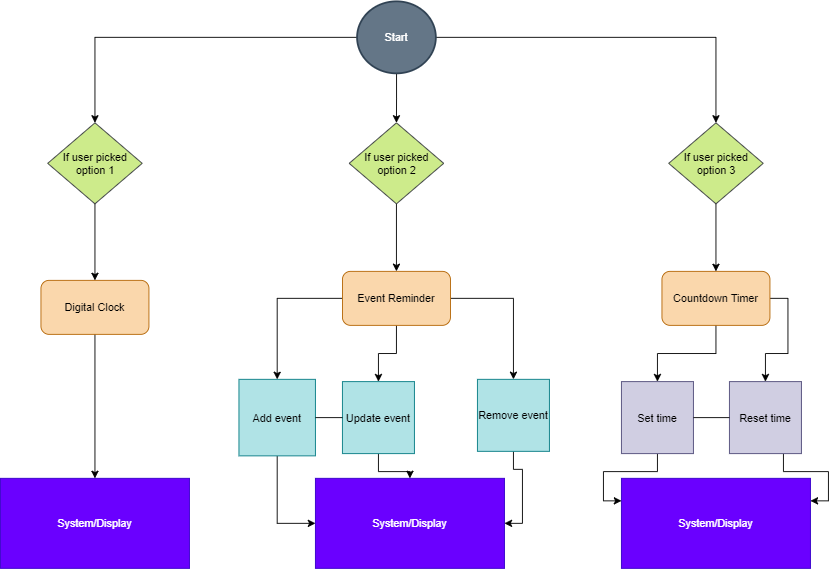

The diagram above was exported from draw.io. Its source (the exported page's mxGraphModel, read from the mxfile embedded in the PNG):
<mxGraphModel dx="1038" dy="1716" grid="1" gridSize="10" guides="1" tooltips="1" connect="1" arrows="1" fold="1" page="1" pageScale="1" pageWidth="827" pageHeight="1169" math="0" shadow="0">
  <root>
    <mxCell id="WIyWlLk6GJQsqaUBKTNV-0" />
    <mxCell id="WIyWlLk6GJQsqaUBKTNV-1" parent="WIyWlLk6GJQsqaUBKTNV-0" />
    <mxCell id="YrzJhI9VxRN4FJYxPF63-0" value="System/Display" style="rounded=0;whiteSpace=wrap;html=1;fillColor=#6a00ff;strokeColor=#3700CC;fontColor=#ffffff;" parent="WIyWlLk6GJQsqaUBKTNV-1" vertex="1">
      <mxGeometry x="80" y="460" width="210" height="100" as="geometry" />
    </mxCell>
    <mxCell id="JV4fjXIDaSrTtyWJPONa-2" style="edgeStyle=orthogonalEdgeStyle;rounded=0;orthogonalLoop=1;jettySize=auto;html=1;entryX=0.5;entryY=0;entryDx=0;entryDy=0;" edge="1" parent="WIyWlLk6GJQsqaUBKTNV-1" source="YrzJhI9VxRN4FJYxPF63-2" target="YrzJhI9VxRN4FJYxPF63-0">
      <mxGeometry relative="1" as="geometry">
        <mxPoint x="185" y="370" as="targetPoint" />
      </mxGeometry>
    </mxCell>
    <mxCell id="YrzJhI9VxRN4FJYxPF63-2" value="Digital Clock" style="rounded=1;whiteSpace=wrap;html=1;fillColor=#fad7ac;strokeColor=#b46504;" parent="WIyWlLk6GJQsqaUBKTNV-1" vertex="1">
      <mxGeometry x="125" y="240" width="120" height="60" as="geometry" />
    </mxCell>
    <mxCell id="YrzJhI9VxRN4FJYxPF63-21" style="edgeStyle=orthogonalEdgeStyle;rounded=0;orthogonalLoop=1;jettySize=auto;html=1;entryX=0.5;entryY=0;entryDx=0;entryDy=0;" parent="WIyWlLk6GJQsqaUBKTNV-1" source="YrzJhI9VxRN4FJYxPF63-3" target="YrzJhI9VxRN4FJYxPF63-10" edge="1">
      <mxGeometry relative="1" as="geometry" />
    </mxCell>
    <mxCell id="JV4fjXIDaSrTtyWJPONa-0" style="edgeStyle=orthogonalEdgeStyle;rounded=0;orthogonalLoop=1;jettySize=auto;html=1;exitX=0;exitY=0.5;exitDx=0;exitDy=0;entryX=0.5;entryY=0;entryDx=0;entryDy=0;" edge="1" parent="WIyWlLk6GJQsqaUBKTNV-1" source="YrzJhI9VxRN4FJYxPF63-3" target="YrzJhI9VxRN4FJYxPF63-9">
      <mxGeometry relative="1" as="geometry" />
    </mxCell>
    <mxCell id="JV4fjXIDaSrTtyWJPONa-1" style="edgeStyle=orthogonalEdgeStyle;rounded=0;orthogonalLoop=1;jettySize=auto;html=1;exitX=1;exitY=0.5;exitDx=0;exitDy=0;entryX=0.5;entryY=0;entryDx=0;entryDy=0;" edge="1" parent="WIyWlLk6GJQsqaUBKTNV-1" source="YrzJhI9VxRN4FJYxPF63-3" target="YrzJhI9VxRN4FJYxPF63-11">
      <mxGeometry relative="1" as="geometry" />
    </mxCell>
    <mxCell id="YrzJhI9VxRN4FJYxPF63-3" value="Event Reminder" style="rounded=1;whiteSpace=wrap;html=1;fillColor=#fad7ac;strokeColor=#b46504;" parent="WIyWlLk6GJQsqaUBKTNV-1" vertex="1">
      <mxGeometry x="460" y="230" width="120" height="60" as="geometry" />
    </mxCell>
    <mxCell id="YrzJhI9VxRN4FJYxPF63-30" style="edgeStyle=orthogonalEdgeStyle;rounded=0;orthogonalLoop=1;jettySize=auto;html=1;entryX=0.5;entryY=0;entryDx=0;entryDy=0;" parent="WIyWlLk6GJQsqaUBKTNV-1" source="YrzJhI9VxRN4FJYxPF63-4" target="YrzJhI9VxRN4FJYxPF63-12" edge="1">
      <mxGeometry relative="1" as="geometry" />
    </mxCell>
    <mxCell id="YrzJhI9VxRN4FJYxPF63-31" style="edgeStyle=orthogonalEdgeStyle;rounded=0;orthogonalLoop=1;jettySize=auto;html=1;exitX=1;exitY=0.5;exitDx=0;exitDy=0;" parent="WIyWlLk6GJQsqaUBKTNV-1" source="YrzJhI9VxRN4FJYxPF63-4" target="YrzJhI9VxRN4FJYxPF63-13" edge="1">
      <mxGeometry relative="1" as="geometry" />
    </mxCell>
    <mxCell id="YrzJhI9VxRN4FJYxPF63-4" value="Countdown Timer" style="rounded=1;whiteSpace=wrap;html=1;fillColor=#fad7ac;strokeColor=#b46504;" parent="WIyWlLk6GJQsqaUBKTNV-1" vertex="1">
      <mxGeometry x="815" y="230" width="120" height="60" as="geometry" />
    </mxCell>
    <mxCell id="JV4fjXIDaSrTtyWJPONa-12" style="edgeStyle=orthogonalEdgeStyle;rounded=0;orthogonalLoop=1;jettySize=auto;html=1;exitX=0.5;exitY=1;exitDx=0;exitDy=0;entryX=0;entryY=0.5;entryDx=0;entryDy=0;" edge="1" parent="WIyWlLk6GJQsqaUBKTNV-1" source="YrzJhI9VxRN4FJYxPF63-9" target="JV4fjXIDaSrTtyWJPONa-4">
      <mxGeometry relative="1" as="geometry" />
    </mxCell>
    <mxCell id="YrzJhI9VxRN4FJYxPF63-9" value="Add event" style="whiteSpace=wrap;html=1;aspect=fixed;fillColor=#b0e3e6;strokeColor=#0e8088;" parent="WIyWlLk6GJQsqaUBKTNV-1" vertex="1">
      <mxGeometry x="345" y="350" width="85" height="85" as="geometry" />
    </mxCell>
    <mxCell id="JV4fjXIDaSrTtyWJPONa-13" style="edgeStyle=orthogonalEdgeStyle;rounded=0;orthogonalLoop=1;jettySize=auto;html=1;exitX=0.5;exitY=1;exitDx=0;exitDy=0;" edge="1" parent="WIyWlLk6GJQsqaUBKTNV-1" source="YrzJhI9VxRN4FJYxPF63-10" target="JV4fjXIDaSrTtyWJPONa-4">
      <mxGeometry relative="1" as="geometry" />
    </mxCell>
    <mxCell id="YrzJhI9VxRN4FJYxPF63-10" value="Update event" style="whiteSpace=wrap;html=1;aspect=fixed;fillColor=#b0e3e6;strokeColor=#0e8088;" parent="WIyWlLk6GJQsqaUBKTNV-1" vertex="1">
      <mxGeometry x="460" y="352.5" width="80" height="80" as="geometry" />
    </mxCell>
    <mxCell id="JV4fjXIDaSrTtyWJPONa-14" style="edgeStyle=orthogonalEdgeStyle;rounded=0;orthogonalLoop=1;jettySize=auto;html=1;entryX=1;entryY=0.5;entryDx=0;entryDy=0;" edge="1" parent="WIyWlLk6GJQsqaUBKTNV-1" source="YrzJhI9VxRN4FJYxPF63-11" target="JV4fjXIDaSrTtyWJPONa-4">
      <mxGeometry relative="1" as="geometry" />
    </mxCell>
    <mxCell id="YrzJhI9VxRN4FJYxPF63-11" value="Remove event" style="whiteSpace=wrap;html=1;aspect=fixed;fillColor=#b0e3e6;strokeColor=#0e8088;" parent="WIyWlLk6GJQsqaUBKTNV-1" vertex="1">
      <mxGeometry x="610" y="350" width="80" height="80" as="geometry" />
    </mxCell>
    <mxCell id="JV4fjXIDaSrTtyWJPONa-22" style="edgeStyle=orthogonalEdgeStyle;rounded=0;orthogonalLoop=1;jettySize=auto;html=1;entryX=0;entryY=0.25;entryDx=0;entryDy=0;" edge="1" parent="WIyWlLk6GJQsqaUBKTNV-1" source="YrzJhI9VxRN4FJYxPF63-12" target="JV4fjXIDaSrTtyWJPONa-5">
      <mxGeometry relative="1" as="geometry" />
    </mxCell>
    <mxCell id="YrzJhI9VxRN4FJYxPF63-12" value="Set time" style="whiteSpace=wrap;html=1;aspect=fixed;fillColor=#d0cee2;strokeColor=#56517e;" parent="WIyWlLk6GJQsqaUBKTNV-1" vertex="1">
      <mxGeometry x="770" y="352.5" width="80" height="80" as="geometry" />
    </mxCell>
    <mxCell id="JV4fjXIDaSrTtyWJPONa-23" style="edgeStyle=orthogonalEdgeStyle;rounded=0;orthogonalLoop=1;jettySize=auto;html=1;exitX=0.75;exitY=1;exitDx=0;exitDy=0;entryX=1;entryY=0.25;entryDx=0;entryDy=0;" edge="1" parent="WIyWlLk6GJQsqaUBKTNV-1" source="YrzJhI9VxRN4FJYxPF63-13" target="JV4fjXIDaSrTtyWJPONa-5">
      <mxGeometry relative="1" as="geometry" />
    </mxCell>
    <mxCell id="YrzJhI9VxRN4FJYxPF63-13" value="Reset time" style="whiteSpace=wrap;html=1;aspect=fixed;fillColor=#d0cee2;strokeColor=#56517e;" parent="WIyWlLk6GJQsqaUBKTNV-1" vertex="1">
      <mxGeometry x="890" y="352.5" width="80" height="80" as="geometry" />
    </mxCell>
    <mxCell id="YrzJhI9VxRN4FJYxPF63-28" value="" style="endArrow=none;html=1;exitX=1;exitY=0.5;exitDx=0;exitDy=0;entryX=0;entryY=0.5;entryDx=0;entryDy=0;" parent="WIyWlLk6GJQsqaUBKTNV-1" source="YrzJhI9VxRN4FJYxPF63-9" target="YrzJhI9VxRN4FJYxPF63-10" edge="1">
      <mxGeometry width="50" height="50" relative="1" as="geometry">
        <mxPoint x="380" y="300" as="sourcePoint" />
        <mxPoint x="430" y="250" as="targetPoint" />
      </mxGeometry>
    </mxCell>
    <mxCell id="YrzJhI9VxRN4FJYxPF63-32" value="" style="endArrow=none;html=1;entryX=0;entryY=0.5;entryDx=0;entryDy=0;exitX=1;exitY=0.5;exitDx=0;exitDy=0;" parent="WIyWlLk6GJQsqaUBKTNV-1" source="YrzJhI9VxRN4FJYxPF63-12" target="YrzJhI9VxRN4FJYxPF63-13" edge="1">
      <mxGeometry width="50" height="50" relative="1" as="geometry">
        <mxPoint x="380" y="300" as="sourcePoint" />
        <mxPoint x="430" y="250" as="targetPoint" />
      </mxGeometry>
    </mxCell>
    <mxCell id="JV4fjXIDaSrTtyWJPONa-4" value="System/Display" style="rounded=0;whiteSpace=wrap;html=1;fillColor=#6a00ff;strokeColor=#3700CC;fontColor=#ffffff;" vertex="1" parent="WIyWlLk6GJQsqaUBKTNV-1">
      <mxGeometry x="430" y="460" width="210" height="100" as="geometry" />
    </mxCell>
    <mxCell id="JV4fjXIDaSrTtyWJPONa-5" value="System/Display" style="rounded=0;whiteSpace=wrap;html=1;fillColor=#6a00ff;strokeColor=#3700CC;fontColor=#ffffff;" vertex="1" parent="WIyWlLk6GJQsqaUBKTNV-1">
      <mxGeometry x="770" y="460" width="210" height="100" as="geometry" />
    </mxCell>
    <mxCell id="JV4fjXIDaSrTtyWJPONa-8" style="edgeStyle=orthogonalEdgeStyle;rounded=0;orthogonalLoop=1;jettySize=auto;html=1;" edge="1" parent="WIyWlLk6GJQsqaUBKTNV-1" source="JV4fjXIDaSrTtyWJPONa-7" target="YrzJhI9VxRN4FJYxPF63-2">
      <mxGeometry relative="1" as="geometry" />
    </mxCell>
    <mxCell id="JV4fjXIDaSrTtyWJPONa-7" value="If user picked option 1" style="rhombus;whiteSpace=wrap;html=1;fillColor=#cdeb8b;strokeColor=#36393d;" vertex="1" parent="WIyWlLk6GJQsqaUBKTNV-1">
      <mxGeometry x="132.5" y="65" width="105" height="90" as="geometry" />
    </mxCell>
    <mxCell id="JV4fjXIDaSrTtyWJPONa-10" style="edgeStyle=orthogonalEdgeStyle;rounded=0;orthogonalLoop=1;jettySize=auto;html=1;" edge="1" parent="WIyWlLk6GJQsqaUBKTNV-1" source="JV4fjXIDaSrTtyWJPONa-9" target="YrzJhI9VxRN4FJYxPF63-3">
      <mxGeometry relative="1" as="geometry" />
    </mxCell>
    <mxCell id="JV4fjXIDaSrTtyWJPONa-9" value="If user picked option 2" style="rhombus;whiteSpace=wrap;html=1;fillColor=#cdeb8b;strokeColor=#36393d;" vertex="1" parent="WIyWlLk6GJQsqaUBKTNV-1">
      <mxGeometry x="467.5" y="65" width="105" height="90" as="geometry" />
    </mxCell>
    <mxCell id="JV4fjXIDaSrTtyWJPONa-17" style="edgeStyle=orthogonalEdgeStyle;rounded=0;orthogonalLoop=1;jettySize=auto;html=1;" edge="1" parent="WIyWlLk6GJQsqaUBKTNV-1" source="JV4fjXIDaSrTtyWJPONa-16" target="YrzJhI9VxRN4FJYxPF63-4">
      <mxGeometry relative="1" as="geometry" />
    </mxCell>
    <mxCell id="JV4fjXIDaSrTtyWJPONa-16" value="If user picked option 3" style="rhombus;whiteSpace=wrap;html=1;fillColor=#cdeb8b;strokeColor=#36393d;" vertex="1" parent="WIyWlLk6GJQsqaUBKTNV-1">
      <mxGeometry x="822.5" y="65" width="105" height="90" as="geometry" />
    </mxCell>
    <mxCell id="JV4fjXIDaSrTtyWJPONa-19" style="edgeStyle=orthogonalEdgeStyle;rounded=0;orthogonalLoop=1;jettySize=auto;html=1;entryX=0.5;entryY=0;entryDx=0;entryDy=0;" edge="1" parent="WIyWlLk6GJQsqaUBKTNV-1" source="JV4fjXIDaSrTtyWJPONa-18" target="JV4fjXIDaSrTtyWJPONa-7">
      <mxGeometry relative="1" as="geometry" />
    </mxCell>
    <mxCell id="JV4fjXIDaSrTtyWJPONa-20" style="edgeStyle=orthogonalEdgeStyle;rounded=0;orthogonalLoop=1;jettySize=auto;html=1;" edge="1" parent="WIyWlLk6GJQsqaUBKTNV-1" source="JV4fjXIDaSrTtyWJPONa-18" target="JV4fjXIDaSrTtyWJPONa-9">
      <mxGeometry relative="1" as="geometry" />
    </mxCell>
    <mxCell id="JV4fjXIDaSrTtyWJPONa-21" style="edgeStyle=orthogonalEdgeStyle;rounded=0;orthogonalLoop=1;jettySize=auto;html=1;" edge="1" parent="WIyWlLk6GJQsqaUBKTNV-1" source="JV4fjXIDaSrTtyWJPONa-18" target="JV4fjXIDaSrTtyWJPONa-16">
      <mxGeometry relative="1" as="geometry" />
    </mxCell>
    <mxCell id="JV4fjXIDaSrTtyWJPONa-18" value="Start" style="strokeWidth=2;html=1;shape=mxgraph.flowchart.start_2;whiteSpace=wrap;strokeColor=#314354;fillColor=#647687;fontColor=#ffffff;" vertex="1" parent="WIyWlLk6GJQsqaUBKTNV-1">
      <mxGeometry x="476.25" y="-70" width="87.5" height="80" as="geometry" />
    </mxCell>
  </root>
</mxGraphModel>